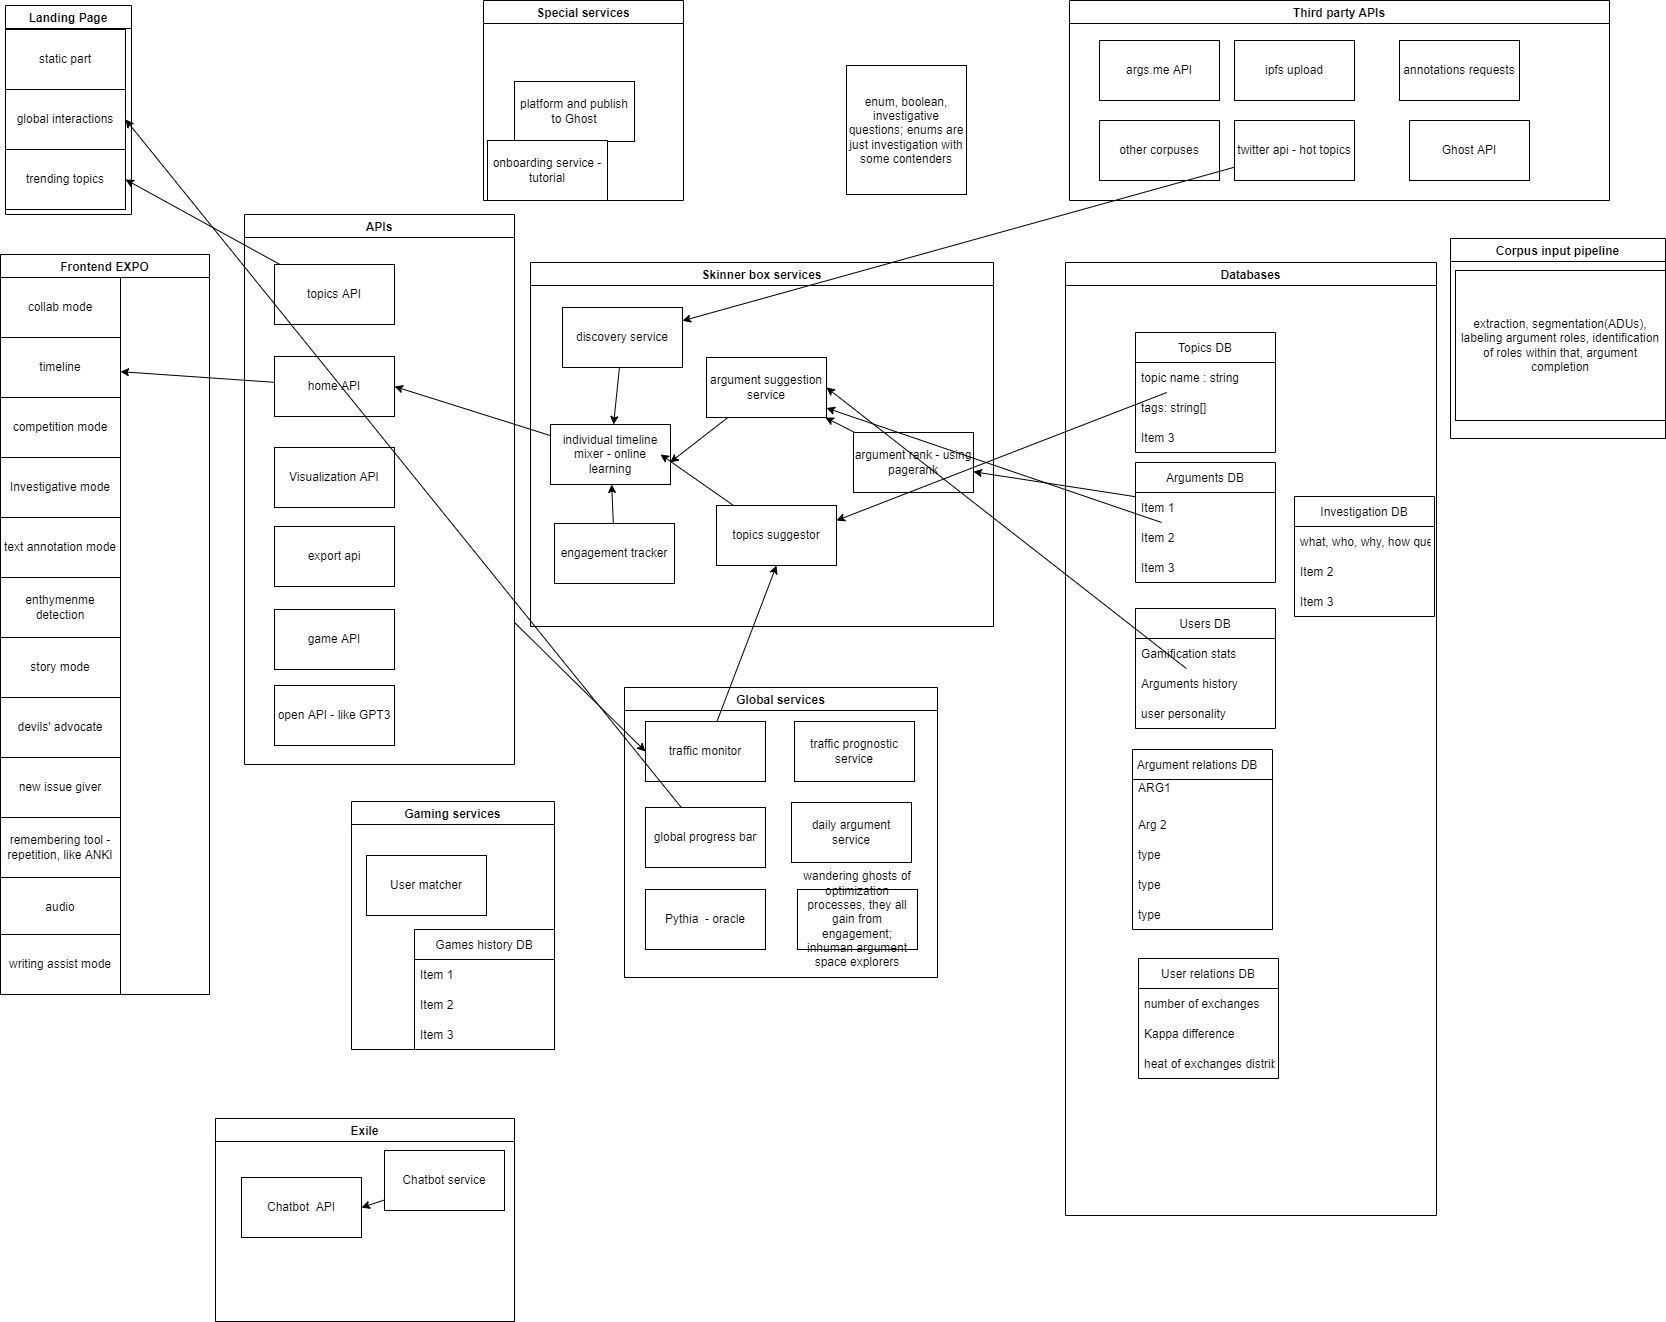

The diagram above was exported from draw.io. Its source (the exported page's mxGraphModel, read from the mxfile embedded in the PNG):
<mxGraphModel dx="1304" dy="861" grid="0" gridSize="10" guides="1" tooltips="1" connect="1" arrows="1" fold="1" page="1" pageScale="1" pageWidth="850" pageHeight="1100" math="0" shadow="0">
  <root>
    <mxCell id="0" />
    <mxCell id="1" parent="0" />
    <mxCell id="16" value="Frontend EXPO" style="swimlane;" parent="1" vertex="1">
      <mxGeometry x="41" y="274" width="209" height="740" as="geometry" />
    </mxCell>
    <mxCell id="112" value="new issue giver" style="rounded=0;whiteSpace=wrap;html=1;" parent="16" vertex="1">
      <mxGeometry y="503" width="120" height="60" as="geometry" />
    </mxCell>
    <mxCell id="121" value="audio" style="rounded=0;whiteSpace=wrap;html=1;" vertex="1" parent="16">
      <mxGeometry y="623" width="120" height="60" as="geometry" />
    </mxCell>
    <mxCell id="37" value="collab mode" style="rounded=0;whiteSpace=wrap;html=1;" parent="16" vertex="1">
      <mxGeometry y="23" width="120" height="60" as="geometry" />
    </mxCell>
    <mxCell id="38" value="competition mode" style="rounded=0;whiteSpace=wrap;html=1;" parent="16" vertex="1">
      <mxGeometry y="143" width="120" height="60" as="geometry" />
    </mxCell>
    <mxCell id="40" value="timeline" style="rounded=0;whiteSpace=wrap;html=1;" parent="16" vertex="1">
      <mxGeometry y="83" width="120" height="60" as="geometry" />
    </mxCell>
    <mxCell id="74" value="text annotation mode" style="rounded=0;whiteSpace=wrap;html=1;" parent="16" vertex="1">
      <mxGeometry y="263" width="120" height="60" as="geometry" />
    </mxCell>
    <mxCell id="75" value="story mode" style="rounded=0;whiteSpace=wrap;html=1;" parent="16" vertex="1">
      <mxGeometry y="383" width="120" height="60" as="geometry" />
    </mxCell>
    <mxCell id="76" value="Investigative mode" style="rounded=0;whiteSpace=wrap;html=1;" parent="16" vertex="1">
      <mxGeometry y="203" width="120" height="60" as="geometry" />
    </mxCell>
    <mxCell id="105" value="enthymenme detection" style="rounded=0;whiteSpace=wrap;html=1;" parent="16" vertex="1">
      <mxGeometry y="323" width="120" height="60" as="geometry" />
    </mxCell>
    <mxCell id="111" value="devils' advocate" style="rounded=0;whiteSpace=wrap;html=1;" parent="16" vertex="1">
      <mxGeometry y="443" width="120" height="60" as="geometry" />
    </mxCell>
    <mxCell id="113" value="remembering tool - repetition, like ANKI" style="rounded=0;whiteSpace=wrap;html=1;" parent="16" vertex="1">
      <mxGeometry y="563" width="120" height="60" as="geometry" />
    </mxCell>
    <mxCell id="145" value="writing assist mode" style="rounded=0;whiteSpace=wrap;html=1;" vertex="1" parent="16">
      <mxGeometry y="680" width="120" height="60" as="geometry" />
    </mxCell>
    <mxCell id="18" value="Landing Page" style="swimlane;" parent="1" vertex="1">
      <mxGeometry x="46" y="25" width="126" height="209" as="geometry" />
    </mxCell>
    <mxCell id="63" value="static part" style="rounded=0;whiteSpace=wrap;html=1;" parent="18" vertex="1">
      <mxGeometry y="24" width="120" height="60" as="geometry" />
    </mxCell>
    <mxCell id="64" value="trending topics" style="rounded=0;whiteSpace=wrap;html=1;" parent="18" vertex="1">
      <mxGeometry y="144" width="120" height="60" as="geometry" />
    </mxCell>
    <mxCell id="122" value="global interactions" style="rounded=0;whiteSpace=wrap;html=1;" vertex="1" parent="18">
      <mxGeometry y="84" width="120" height="60" as="geometry" />
    </mxCell>
    <mxCell id="47" value="Skinner box services" style="swimlane;" parent="1" vertex="1">
      <mxGeometry x="571" y="282" width="463" height="364" as="geometry" />
    </mxCell>
    <mxCell id="6" value="individual timeline mixer - online learning" style="rounded=0;whiteSpace=wrap;html=1;" parent="47" vertex="1">
      <mxGeometry x="20" y="162" width="120" height="60" as="geometry" />
    </mxCell>
    <mxCell id="131" style="edgeStyle=none;html=1;" edge="1" parent="47" source="7" target="6">
      <mxGeometry relative="1" as="geometry" />
    </mxCell>
    <mxCell id="7" value="discovery service" style="rounded=0;whiteSpace=wrap;html=1;" parent="47" vertex="1">
      <mxGeometry x="32" y="45" width="120" height="60" as="geometry" />
    </mxCell>
    <mxCell id="133" style="edgeStyle=none;html=1;entryX=0.997;entryY=0.631;entryDx=0;entryDy=0;entryPerimeter=0;" edge="1" parent="47" source="39" target="6">
      <mxGeometry relative="1" as="geometry" />
    </mxCell>
    <mxCell id="39" value="argument suggestion service" style="rounded=0;whiteSpace=wrap;html=1;" parent="47" vertex="1">
      <mxGeometry x="176" y="95" width="120" height="60" as="geometry" />
    </mxCell>
    <mxCell id="126" style="edgeStyle=none;html=1;" edge="1" parent="47" source="5" target="39">
      <mxGeometry relative="1" as="geometry" />
    </mxCell>
    <mxCell id="5" value="argument rank - using pagerank" style="rounded=0;whiteSpace=wrap;html=1;" parent="47" vertex="1">
      <mxGeometry x="323" y="170" width="120" height="60" as="geometry" />
    </mxCell>
    <mxCell id="134" style="edgeStyle=none;html=1;" edge="1" parent="47" source="132" target="6">
      <mxGeometry relative="1" as="geometry" />
    </mxCell>
    <mxCell id="132" value="engagement tracker" style="rounded=0;whiteSpace=wrap;html=1;" vertex="1" parent="47">
      <mxGeometry x="24" y="261" width="120" height="60" as="geometry" />
    </mxCell>
    <mxCell id="49" value="topics suggestor" style="rounded=0;whiteSpace=wrap;html=1;" parent="47" vertex="1">
      <mxGeometry x="186" y="243" width="120" height="60" as="geometry" />
    </mxCell>
    <mxCell id="52" style="edgeStyle=none;html=1;entryX=0.917;entryY=0.5;entryDx=0;entryDy=0;entryPerimeter=0;" parent="47" source="49" target="6" edge="1">
      <mxGeometry relative="1" as="geometry" />
    </mxCell>
    <mxCell id="50" style="edgeStyle=none;html=1;entryX=1;entryY=0.25;entryDx=0;entryDy=0;" parent="1" source="24" target="49" edge="1">
      <mxGeometry relative="1" as="geometry" />
    </mxCell>
    <mxCell id="55" value="Third party APIs" style="swimlane;" parent="1" vertex="1">
      <mxGeometry x="1110" y="20" width="540" height="200" as="geometry" />
    </mxCell>
    <mxCell id="2" value="args.me API" style="rounded=0;whiteSpace=wrap;html=1;" parent="55" vertex="1">
      <mxGeometry x="30" y="40" width="120" height="60" as="geometry" />
    </mxCell>
    <mxCell id="71" value="ipfs upload" style="rounded=0;whiteSpace=wrap;html=1;" parent="55" vertex="1">
      <mxGeometry x="165" y="40" width="120" height="60" as="geometry" />
    </mxCell>
    <mxCell id="80" value="twitter api - hot topics" style="rounded=0;whiteSpace=wrap;html=1;" parent="55" vertex="1">
      <mxGeometry x="165" y="120" width="120" height="60" as="geometry" />
    </mxCell>
    <mxCell id="81" value="other corpuses" style="rounded=0;whiteSpace=wrap;html=1;" parent="55" vertex="1">
      <mxGeometry x="30" y="120" width="120" height="60" as="geometry" />
    </mxCell>
    <mxCell id="82" value="annotations requests" style="rounded=0;whiteSpace=wrap;html=1;" parent="55" vertex="1">
      <mxGeometry x="330" y="40" width="120" height="60" as="geometry" />
    </mxCell>
    <mxCell id="123" value="Ghost API" style="rounded=0;whiteSpace=wrap;html=1;" vertex="1" parent="55">
      <mxGeometry x="340" y="120" width="120" height="60" as="geometry" />
    </mxCell>
    <mxCell id="57" value="Databases" style="swimlane;" parent="1" vertex="1">
      <mxGeometry x="1106" y="282" width="371" height="953" as="geometry" />
    </mxCell>
    <mxCell id="23" value="Topics DB" style="swimlane;fontStyle=0;childLayout=stackLayout;horizontal=1;startSize=30;horizontalStack=0;resizeParent=1;resizeParentMax=0;resizeLast=0;collapsible=1;marginBottom=0;" parent="57" vertex="1">
      <mxGeometry x="70" y="70" width="140" height="120" as="geometry" />
    </mxCell>
    <mxCell id="24" value="topic name : string    " style="text;strokeColor=none;fillColor=none;align=left;verticalAlign=middle;spacingLeft=4;spacingRight=4;overflow=hidden;points=[[0,0.5],[1,0.5]];portConstraint=eastwest;rotatable=0;" parent="23" vertex="1">
      <mxGeometry y="30" width="140" height="30" as="geometry" />
    </mxCell>
    <mxCell id="25" value="tags: string[]" style="text;strokeColor=none;fillColor=none;align=left;verticalAlign=middle;spacingLeft=4;spacingRight=4;overflow=hidden;points=[[0,0.5],[1,0.5]];portConstraint=eastwest;rotatable=0;" parent="23" vertex="1">
      <mxGeometry y="60" width="140" height="30" as="geometry" />
    </mxCell>
    <mxCell id="26" value="Item 3" style="text;strokeColor=none;fillColor=none;align=left;verticalAlign=middle;spacingLeft=4;spacingRight=4;overflow=hidden;points=[[0,0.5],[1,0.5]];portConstraint=eastwest;rotatable=0;" parent="23" vertex="1">
      <mxGeometry y="90" width="140" height="30" as="geometry" />
    </mxCell>
    <mxCell id="33" value="Arguments DB" style="swimlane;fontStyle=0;childLayout=stackLayout;horizontal=1;startSize=30;horizontalStack=0;resizeParent=1;resizeParentMax=0;resizeLast=0;collapsible=1;marginBottom=0;" parent="57" vertex="1">
      <mxGeometry x="70" y="200" width="140" height="120" as="geometry" />
    </mxCell>
    <mxCell id="34" value="Item 1" style="text;strokeColor=none;fillColor=none;align=left;verticalAlign=middle;spacingLeft=4;spacingRight=4;overflow=hidden;points=[[0,0.5],[1,0.5]];portConstraint=eastwest;rotatable=0;" parent="33" vertex="1">
      <mxGeometry y="30" width="140" height="30" as="geometry" />
    </mxCell>
    <mxCell id="35" value="Item 2" style="text;strokeColor=none;fillColor=none;align=left;verticalAlign=middle;spacingLeft=4;spacingRight=4;overflow=hidden;points=[[0,0.5],[1,0.5]];portConstraint=eastwest;rotatable=0;" parent="33" vertex="1">
      <mxGeometry y="60" width="140" height="30" as="geometry" />
    </mxCell>
    <mxCell id="36" value="Item 3" style="text;strokeColor=none;fillColor=none;align=left;verticalAlign=middle;spacingLeft=4;spacingRight=4;overflow=hidden;points=[[0,0.5],[1,0.5]];portConstraint=eastwest;rotatable=0;" parent="33" vertex="1">
      <mxGeometry y="90" width="140" height="30" as="geometry" />
    </mxCell>
    <mxCell id="29" value="Users DB" style="swimlane;fontStyle=0;childLayout=stackLayout;horizontal=1;startSize=30;horizontalStack=0;resizeParent=1;resizeParentMax=0;resizeLast=0;collapsible=1;marginBottom=0;" parent="57" vertex="1">
      <mxGeometry x="70" y="346" width="140" height="120" as="geometry" />
    </mxCell>
    <mxCell id="30" value="Gamification stats" style="text;strokeColor=none;fillColor=none;align=left;verticalAlign=middle;spacingLeft=4;spacingRight=4;overflow=hidden;points=[[0,0.5],[1,0.5]];portConstraint=eastwest;rotatable=0;" parent="29" vertex="1">
      <mxGeometry y="30" width="140" height="30" as="geometry" />
    </mxCell>
    <mxCell id="31" value="Arguments history" style="text;strokeColor=none;fillColor=none;align=left;verticalAlign=middle;spacingLeft=4;spacingRight=4;overflow=hidden;points=[[0,0.5],[1,0.5]];portConstraint=eastwest;rotatable=0;" parent="29" vertex="1">
      <mxGeometry y="60" width="140" height="30" as="geometry" />
    </mxCell>
    <mxCell id="32" value="user personality" style="text;strokeColor=none;fillColor=none;align=left;verticalAlign=middle;spacingLeft=4;spacingRight=4;overflow=hidden;points=[[0,0.5],[1,0.5]];portConstraint=eastwest;rotatable=0;" parent="29" vertex="1">
      <mxGeometry y="90" width="140" height="30" as="geometry" />
    </mxCell>
    <mxCell id="91" value="Argument relations DB   " style="swimlane;fontStyle=0;childLayout=stackLayout;horizontal=1;startSize=30;horizontalStack=0;resizeParent=1;resizeParentMax=0;resizeLast=0;collapsible=1;marginBottom=0;" parent="57" vertex="1">
      <mxGeometry x="67" y="487" width="140" height="180" as="geometry" />
    </mxCell>
    <mxCell id="92" value="ARG1   &#10;" style="text;strokeColor=none;fillColor=none;align=left;verticalAlign=middle;spacingLeft=4;spacingRight=4;overflow=hidden;points=[[0,0.5],[1,0.5]];portConstraint=eastwest;rotatable=0;" parent="91" vertex="1">
      <mxGeometry y="30" width="140" height="30" as="geometry" />
    </mxCell>
    <mxCell id="93" value="Arg 2 " style="text;strokeColor=none;fillColor=none;align=left;verticalAlign=middle;spacingLeft=4;spacingRight=4;overflow=hidden;points=[[0,0.5],[1,0.5]];portConstraint=eastwest;rotatable=0;" parent="91" vertex="1">
      <mxGeometry y="60" width="140" height="30" as="geometry" />
    </mxCell>
    <mxCell id="95" value="type" style="text;strokeColor=none;fillColor=none;align=left;verticalAlign=middle;spacingLeft=4;spacingRight=4;overflow=hidden;points=[[0,0.5],[1,0.5]];portConstraint=eastwest;rotatable=0;" parent="91" vertex="1">
      <mxGeometry y="90" width="140" height="30" as="geometry" />
    </mxCell>
    <mxCell id="96" value="type" style="text;strokeColor=none;fillColor=none;align=left;verticalAlign=middle;spacingLeft=4;spacingRight=4;overflow=hidden;points=[[0,0.5],[1,0.5]];portConstraint=eastwest;rotatable=0;" parent="91" vertex="1">
      <mxGeometry y="120" width="140" height="30" as="geometry" />
    </mxCell>
    <mxCell id="94" value="type" style="text;strokeColor=none;fillColor=none;align=left;verticalAlign=middle;spacingLeft=4;spacingRight=4;overflow=hidden;points=[[0,0.5],[1,0.5]];portConstraint=eastwest;rotatable=0;" parent="91" vertex="1">
      <mxGeometry y="150" width="140" height="30" as="geometry" />
    </mxCell>
    <mxCell id="84" value="User relations DB" style="swimlane;fontStyle=0;childLayout=stackLayout;horizontal=1;startSize=30;horizontalStack=0;resizeParent=1;resizeParentMax=0;resizeLast=0;collapsible=1;marginBottom=0;" parent="57" vertex="1">
      <mxGeometry x="73" y="696" width="140" height="120" as="geometry" />
    </mxCell>
    <mxCell id="85" value="number of exchanges" style="text;strokeColor=none;fillColor=none;align=left;verticalAlign=middle;spacingLeft=4;spacingRight=4;overflow=hidden;points=[[0,0.5],[1,0.5]];portConstraint=eastwest;rotatable=0;" parent="84" vertex="1">
      <mxGeometry y="30" width="140" height="30" as="geometry" />
    </mxCell>
    <mxCell id="86" value="Kappa difference" style="text;strokeColor=none;fillColor=none;align=left;verticalAlign=middle;spacingLeft=4;spacingRight=4;overflow=hidden;points=[[0,0.5],[1,0.5]];portConstraint=eastwest;rotatable=0;" parent="84" vertex="1">
      <mxGeometry y="60" width="140" height="30" as="geometry" />
    </mxCell>
    <mxCell id="87" value="heat of exchanges distribution" style="text;strokeColor=none;fillColor=none;align=left;verticalAlign=middle;spacingLeft=4;spacingRight=4;overflow=hidden;points=[[0,0.5],[1,0.5]];portConstraint=eastwest;rotatable=0;" parent="84" vertex="1">
      <mxGeometry y="90" width="140" height="30" as="geometry" />
    </mxCell>
    <mxCell id="148" value="Investigation DB" style="swimlane;fontStyle=0;childLayout=stackLayout;horizontal=1;startSize=30;horizontalStack=0;resizeParent=1;resizeParentMax=0;resizeLast=0;collapsible=1;marginBottom=0;" vertex="1" parent="57">
      <mxGeometry x="229" y="234" width="140" height="120" as="geometry" />
    </mxCell>
    <mxCell id="149" value="what, who, why, how questions" style="text;strokeColor=none;fillColor=none;align=left;verticalAlign=middle;spacingLeft=4;spacingRight=4;overflow=hidden;points=[[0,0.5],[1,0.5]];portConstraint=eastwest;rotatable=0;" vertex="1" parent="148">
      <mxGeometry y="30" width="140" height="30" as="geometry" />
    </mxCell>
    <mxCell id="150" value="Item 2" style="text;strokeColor=none;fillColor=none;align=left;verticalAlign=middle;spacingLeft=4;spacingRight=4;overflow=hidden;points=[[0,0.5],[1,0.5]];portConstraint=eastwest;rotatable=0;" vertex="1" parent="148">
      <mxGeometry y="60" width="140" height="30" as="geometry" />
    </mxCell>
    <mxCell id="151" value="Item 3" style="text;strokeColor=none;fillColor=none;align=left;verticalAlign=middle;spacingLeft=4;spacingRight=4;overflow=hidden;points=[[0,0.5],[1,0.5]];portConstraint=eastwest;rotatable=0;" vertex="1" parent="148">
      <mxGeometry y="90" width="140" height="30" as="geometry" />
    </mxCell>
    <mxCell id="58" style="edgeStyle=none;html=1;entryX=1;entryY=0.5;entryDx=0;entryDy=0;" parent="1" source="31" target="39" edge="1">
      <mxGeometry relative="1" as="geometry" />
    </mxCell>
    <mxCell id="60" style="edgeStyle=none;html=1;" parent="1" source="35" target="39" edge="1">
      <mxGeometry relative="1" as="geometry" />
    </mxCell>
    <mxCell id="130" style="edgeStyle=none;html=1;entryX=0;entryY=0.5;entryDx=0;entryDy=0;" edge="1" parent="1" source="62" target="42">
      <mxGeometry relative="1" as="geometry" />
    </mxCell>
    <mxCell id="62" value="APIs" style="swimlane;" parent="1" vertex="1">
      <mxGeometry x="285" y="234" width="270" height="550" as="geometry" />
    </mxCell>
    <mxCell id="65" value="topics API" style="rounded=0;whiteSpace=wrap;html=1;" parent="62" vertex="1">
      <mxGeometry x="30" y="50" width="120" height="60" as="geometry" />
    </mxCell>
    <mxCell id="69" value="game API" style="rounded=0;whiteSpace=wrap;html=1;" parent="62" vertex="1">
      <mxGeometry x="30" y="395" width="120" height="60" as="geometry" />
    </mxCell>
    <mxCell id="70" value="home API" style="rounded=0;whiteSpace=wrap;html=1;" parent="62" vertex="1">
      <mxGeometry x="30" y="142" width="120" height="60" as="geometry" />
    </mxCell>
    <mxCell id="78" value="export api" style="rounded=0;whiteSpace=wrap;html=1;" parent="62" vertex="1">
      <mxGeometry x="30" y="312" width="120" height="60" as="geometry" />
    </mxCell>
    <mxCell id="120" value="Visualization API" style="rounded=0;whiteSpace=wrap;html=1;" vertex="1" parent="62">
      <mxGeometry x="30" y="233" width="120" height="60" as="geometry" />
    </mxCell>
    <mxCell id="83" value="open API - like GPT3" style="rounded=0;whiteSpace=wrap;html=1;" parent="62" vertex="1">
      <mxGeometry x="30" y="471" width="120" height="60" as="geometry" />
    </mxCell>
    <mxCell id="66" style="edgeStyle=none;html=1;entryX=1;entryY=0.5;entryDx=0;entryDy=0;" parent="1" source="65" target="64" edge="1">
      <mxGeometry relative="1" as="geometry" />
    </mxCell>
    <mxCell id="77" value="enum, boolean, investigative questions; enums are just investigation with some contenders" style="rounded=0;whiteSpace=wrap;html=1;" parent="1" vertex="1">
      <mxGeometry x="887" y="85" width="120" height="129" as="geometry" />
    </mxCell>
    <mxCell id="124" style="edgeStyle=none;html=1;" edge="1" parent="1" source="34" target="5">
      <mxGeometry relative="1" as="geometry" />
    </mxCell>
    <mxCell id="118" value="Global services" style="swimlane;" vertex="1" parent="1">
      <mxGeometry x="665" y="707" width="313" height="290" as="geometry" />
    </mxCell>
    <mxCell id="117" value="daily argument service" style="rounded=0;whiteSpace=wrap;html=1;" vertex="1" parent="118">
      <mxGeometry x="167" y="115" width="120" height="60" as="geometry" />
    </mxCell>
    <mxCell id="108" value="global progress bar" style="rounded=0;whiteSpace=wrap;html=1;" parent="118" vertex="1">
      <mxGeometry x="21" y="120" width="120" height="60" as="geometry" />
    </mxCell>
    <mxCell id="119" value="Pythia&amp;nbsp; - oracle" style="rounded=0;whiteSpace=wrap;html=1;" vertex="1" parent="118">
      <mxGeometry x="21" y="202" width="120" height="60" as="geometry" />
    </mxCell>
    <mxCell id="42" value="traffic monitor" style="rounded=0;whiteSpace=wrap;html=1;" parent="118" vertex="1">
      <mxGeometry x="21" y="34" width="120" height="60" as="geometry" />
    </mxCell>
    <mxCell id="136" value="traffic prognostic service" style="rounded=0;whiteSpace=wrap;html=1;" vertex="1" parent="118">
      <mxGeometry x="170" y="34" width="120" height="60" as="geometry" />
    </mxCell>
    <mxCell id="138" value="wandering ghosts of optimization processes, they all gain from engagement; inhuman argument space explorers" style="rounded=0;whiteSpace=wrap;html=1;" vertex="1" parent="118">
      <mxGeometry x="173" y="202" width="120" height="60" as="geometry" />
    </mxCell>
    <mxCell id="61" style="edgeStyle=none;html=1;entryX=0.5;entryY=1;entryDx=0;entryDy=0;" parent="1" source="42" target="49" edge="1">
      <mxGeometry relative="1" as="geometry" />
    </mxCell>
    <mxCell id="137" value="Gaming services" style="swimlane;" vertex="1" parent="1">
      <mxGeometry x="392" y="821" width="203" height="248" as="geometry" />
    </mxCell>
    <mxCell id="67" value="User matcher" style="rounded=0;whiteSpace=wrap;html=1;" parent="137" vertex="1">
      <mxGeometry x="15" y="54" width="120" height="60" as="geometry" />
    </mxCell>
    <mxCell id="100" value="Games history DB" style="swimlane;fontStyle=0;childLayout=stackLayout;horizontal=1;startSize=30;horizontalStack=0;resizeParent=1;resizeParentMax=0;resizeLast=0;collapsible=1;marginBottom=0;" parent="137" vertex="1">
      <mxGeometry x="63" y="128" width="140" height="120" as="geometry" />
    </mxCell>
    <mxCell id="101" value="Item 1" style="text;strokeColor=none;fillColor=none;align=left;verticalAlign=middle;spacingLeft=4;spacingRight=4;overflow=hidden;points=[[0,0.5],[1,0.5]];portConstraint=eastwest;rotatable=0;" parent="100" vertex="1">
      <mxGeometry y="30" width="140" height="30" as="geometry" />
    </mxCell>
    <mxCell id="102" value="Item 2" style="text;strokeColor=none;fillColor=none;align=left;verticalAlign=middle;spacingLeft=4;spacingRight=4;overflow=hidden;points=[[0,0.5],[1,0.5]];portConstraint=eastwest;rotatable=0;" parent="100" vertex="1">
      <mxGeometry y="60" width="140" height="30" as="geometry" />
    </mxCell>
    <mxCell id="103" value="Item 3" style="text;strokeColor=none;fillColor=none;align=left;verticalAlign=middle;spacingLeft=4;spacingRight=4;overflow=hidden;points=[[0,0.5],[1,0.5]];portConstraint=eastwest;rotatable=0;" parent="100" vertex="1">
      <mxGeometry y="90" width="140" height="30" as="geometry" />
    </mxCell>
    <mxCell id="139" value="Exile" style="swimlane;" vertex="1" parent="1">
      <mxGeometry x="256" y="1138" width="299" height="203" as="geometry" />
    </mxCell>
    <mxCell id="73" value="Chatbot&amp;nbsp; API" style="rounded=0;whiteSpace=wrap;html=1;" parent="139" vertex="1">
      <mxGeometry x="26" y="59" width="120" height="60" as="geometry" />
    </mxCell>
    <mxCell id="53" value="Chatbot service" style="rounded=0;whiteSpace=wrap;html=1;" parent="139" vertex="1">
      <mxGeometry x="169" y="32" width="120" height="60" as="geometry" />
    </mxCell>
    <mxCell id="128" style="edgeStyle=none;html=1;entryX=1;entryY=0.5;entryDx=0;entryDy=0;" edge="1" parent="139" source="53" target="73">
      <mxGeometry relative="1" as="geometry" />
    </mxCell>
    <mxCell id="140" value="Special services" style="swimlane;" vertex="1" parent="1">
      <mxGeometry x="524" y="20" width="200" height="200" as="geometry" />
    </mxCell>
    <mxCell id="89" value="platform and publish to Ghost" style="rounded=0;whiteSpace=wrap;html=1;" parent="140" vertex="1">
      <mxGeometry x="31" y="81" width="120" height="60" as="geometry" />
    </mxCell>
    <mxCell id="88" value="onboarding service - tutorial" style="rounded=0;whiteSpace=wrap;html=1;" parent="140" vertex="1">
      <mxGeometry x="4" y="140" width="120" height="60" as="geometry" />
    </mxCell>
    <mxCell id="142" style="edgeStyle=none;html=1;entryX=1;entryY=0.5;entryDx=0;entryDy=0;" edge="1" parent="1" source="6" target="70">
      <mxGeometry relative="1" as="geometry" />
    </mxCell>
    <mxCell id="143" style="edgeStyle=none;html=1;" edge="1" parent="1" source="70" target="40">
      <mxGeometry relative="1" as="geometry" />
    </mxCell>
    <mxCell id="147" style="edgeStyle=none;html=1;entryX=1;entryY=0.5;entryDx=0;entryDy=0;" edge="1" parent="1" source="108" target="122">
      <mxGeometry relative="1" as="geometry" />
    </mxCell>
    <mxCell id="152" value="Corpus input pipeline" style="swimlane;" vertex="1" parent="1">
      <mxGeometry x="1491" y="258" width="215" height="200" as="geometry" />
    </mxCell>
    <mxCell id="106" value="extraction, segmentation(ADUs), labeling argument roles, identification of roles within that, argument completion" style="rounded=0;whiteSpace=wrap;html=1;" parent="152" vertex="1">
      <mxGeometry x="5" y="32" width="210" height="150" as="geometry" />
    </mxCell>
    <mxCell id="153" style="edgeStyle=none;html=1;" edge="1" parent="1" source="80" target="7">
      <mxGeometry relative="1" as="geometry" />
    </mxCell>
  </root>
</mxGraphModel>